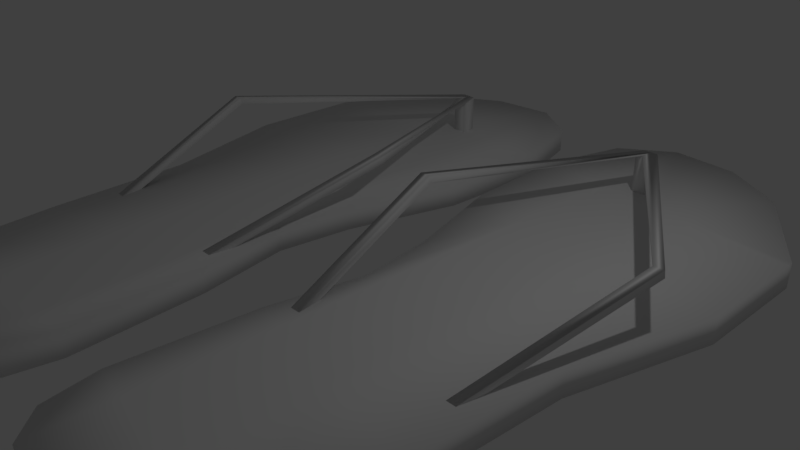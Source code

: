 # Source: flipflop.blend  (saved by Blender 2.79.0; exported with 4.5.12 LTS)
import bpy
from mathutils import Matrix  # noqa: F401  (used for matrix-valued properties, if any)

bpy.ops.wm.read_factory_settings(use_empty=True)
scene = bpy.context.scene
scene.name = 'Scene'

# ---- collections
col_collection_1 = bpy.data.collections.new('Collection 1'); scene.collection.children.link(col_collection_1)

# ---- world
world_world = bpy.data.worlds.new('World'); scene.world = world_world
world_world.color = (0.05088, 0.05088, 0.05088)
world_world.use_sun_shadow = False
world_world.sun_shadow_jitter_overblur = 0.0
world_world.cycles.sampling_method = 'MANUAL'

# ---- cameras
cam_camera = bpy.data.cameras.new('Camera')
cam_camera.clip_end = 100.0
cam_camera.lens = 35.0
cam_camera.sensor_width = 32.0
cam_camera.sensor_height = 18.0
cam_camera.ortho_scale = 7.314
cam_camera.dof.focus_distance = 0.0
cam_camera.dof.aperture_fstop = 128.0

# ---- lights
light_lamp = bpy.data.lights.new('Lamp', 'POINT')
light_lamp.transmission_factor = 0.0
light_lamp.cutoff_distance = 30.0
light_lamp.energy = 100.0
light_lamp.shadow_buffer_clip_start = 1.001
light_lamp.shadow_soft_size = 0.1
light_lamp.shadow_maximum_resolution = 0.006
light_lamp.use_absolute_resolution = True

# ---- meshes
me_cube_001 = bpy.data.meshes.new('Cube.001')
me_cube_001.from_pydata([(-0.8468, -0.7846, 0.0), (-0.707, 0.2719, 0.0), (-0.2564, 1.857, 0.0), (-0.1942, 3.457, 0.0), (-0.536, 4.7, 0.0), (-1.266, 5.213, 0.0), (-2.23, 5.12, 0.0), (-3.131, 4.56, 0.0), (-0.5982, -2.074, 0.0), (-0.4584, -3.846, 0.0), (-0.5827, -4.529, 0.0), (-0.9556, -4.902, 0.0), (-2.059, -5.12, 0.0), (-2.727, -4.887, 0.0), (-3.208, -4.249, 0.0), (-3.41, -2.618, 0.0), (-3.535, -0.6137, 0.0), (-4.079, 1.328, 0.0), (-4.079, 3.053, 0.0), (-0.707, 0.2719, 0.3422), (-0.8468, -0.7846, 0.3422), (-4.079, 2.96, 0.0), (-1.208, 3.327, 0.0), (-2.198, 3.201, 0.0), (-1.159, 1.732, 0.0), (-2.171, 1.592, 0.0), (-1.083, -0.7697, 0.0), (-2.132, -0.7029, 0.0), (-1.04, -2.16, 0.0), (-2.105, -2.366, 0.0), (-0.9856, -3.923, 0.0), (-2.076, -4.083, 0.0), (-0.2564, 1.857, 0.3422), (-0.1942, 3.457, 0.3422), (-0.536, 4.7, 0.3422), (-1.266, 5.213, 0.3422), (-2.23, 5.12, 0.3422), (-3.131, 4.56, 0.3422), (-0.5982, -2.074, 0.3422), (-0.4584, -3.846, 0.3422), (-0.5827, -4.529, 0.3422), (-0.9556, -4.902, 0.3422), (-2.059, -5.12, 0.3422), (-2.727, -4.887, 0.3422), (-3.208, -4.249, 0.3422), (-3.41, -2.618, 0.3422), (-3.535, -0.6137, 0.3422), (-4.079, 1.328, 0.3422), (-4.079, 3.053, 0.3422), (-4.079, 2.96, 0.3422), (-1.208, 3.327, 0.3422), (-2.198, 3.201, 0.3422), (-1.159, 1.732, 0.3422), (-2.171, 1.592, 0.3422), (-1.083, -0.7697, 0.3422), (-2.132, -0.7029, 0.3422), (-1.04, -2.16, 0.3422), (-2.105, -2.366, 0.3422), (-0.9856, -3.923, 0.3422), (-2.076, -4.083, 0.3422), (0.8468, -0.7846, 0.0), (0.707, 0.2719, 0.0), (0.2564, 1.857, 0.0), (0.1942, 3.457, 0.0), (0.536, 4.7, 0.0), (1.266, 5.213, 0.0), (2.23, 5.12, 0.0), (3.131, 4.56, 0.0), (0.5982, -2.074, 0.0), (0.4584, -3.846, 0.0), (0.5827, -4.529, 0.0), (0.9556, -4.902, 0.0), (2.059, -5.12, 0.0), (2.727, -4.887, 0.0), (3.208, -4.249, 0.0), (3.41, -2.618, 0.0), (3.535, -0.6137, 0.0), (4.079, 1.328, 0.0), (4.079, 3.053, 0.0), (0.707, 0.2719, 0.3422), (0.8468, -0.7846, 0.3422), (4.079, 2.96, 0.0), (1.208, 3.327, 0.0), (2.198, 3.201, 0.0), (1.159, 1.732, 0.0), (2.171, 1.592, 0.0), (1.083, -0.7697, 0.0), (2.132, -0.7029, 0.0), (1.04, -2.16, 0.0), (2.105, -2.366, 0.0), (0.9856, -3.923, 0.0), (2.076, -4.083, 0.0), (0.2564, 1.857, 0.3422), (0.1942, 3.457, 0.3422), (0.536, 4.7, 0.3422), (1.266, 5.213, 0.3422), (2.23, 5.12, 0.3422), (3.131, 4.56, 0.3422), (0.5982, -2.074, 0.3422), (0.4584, -3.846, 0.3422), (0.5827, -4.529, 0.3422), (0.9556, -4.902, 0.3422), (2.059, -5.12, 0.3422), (2.727, -4.887, 0.3422), (3.208, -4.249, 0.3422), (3.41, -2.618, 0.3422), (3.535, -0.6137, 0.3422), (4.079, 1.328, 0.3422), (4.079, 3.053, 0.3422), (4.079, 2.96, 0.3422), (1.208, 3.327, 0.3422), (2.198, 3.201, 0.3422), (1.159, 1.732, 0.3422), (2.171, 1.592, 0.3422), (1.083, -0.7697, 0.3422), (2.132, -0.7029, 0.3422), (1.04, -2.16, 0.3422), (2.105, -2.366, 0.3422), (0.9856, -3.923, 0.3422), (2.076, -4.083, 0.3422)], [], [(11, 30, 9, 10), (36, 37, 48, 49, 51), (12, 13, 14, 31), (42, 59, 44, 43), (33, 34, 35, 50), (3, 22, 5, 4), (6, 23, 21, 18, 7), (41, 40, 39, 58), (22, 24, 25, 23), (5, 22, 23, 6), (24, 22, 3, 2), (24, 26, 27, 25), (17, 21, 23, 25), (26, 24, 2, 1, 0), (26, 28, 29, 27), (16, 17, 25, 27), (28, 26, 0, 8), (28, 30, 31, 29), (15, 16, 27, 29), (30, 11, 12, 31), (30, 28, 8, 9), (14, 15, 29, 31), (50, 51, 53, 52), (35, 36, 51, 50), (52, 32, 33, 50), (52, 53, 55, 54), (47, 53, 51, 49), (54, 20, 19, 32, 52), (54, 55, 57, 56), (46, 55, 53, 47), (56, 38, 20, 54), (56, 57, 59, 58), (45, 57, 55, 46), (58, 59, 42, 41), (58, 39, 38, 56), (44, 59, 57, 45), (14, 13, 43, 44), (6, 7, 37, 36), (15, 14, 44, 45), (3, 4, 34, 33), (12, 11, 41, 42), (16, 15, 45, 46), (5, 6, 36, 35), (11, 10, 40, 41), (17, 16, 46, 47), (4, 5, 35, 34), (9, 8, 38, 39), (18, 21, 49, 48), (10, 9, 39, 40), (0, 1, 19, 20), (7, 18, 48, 37), (8, 0, 20, 38), (21, 17, 47, 49), (1, 2, 32, 19), (13, 12, 42, 43), (2, 3, 33, 32), (71, 70, 69, 90), (96, 111, 109, 108, 97), (72, 91, 74, 73), (102, 103, 104, 119), (93, 110, 95, 94), (63, 64, 65, 82), (66, 67, 78, 81, 83), (101, 118, 99, 100), (82, 83, 85, 84), (65, 66, 83, 82), (84, 62, 63, 82), (84, 85, 87, 86), (77, 85, 83, 81), (86, 60, 61, 62, 84), (86, 87, 89, 88), (76, 87, 85, 77), (88, 68, 60, 86), (88, 89, 91, 90), (75, 89, 87, 76), (90, 91, 72, 71), (90, 69, 68, 88), (74, 91, 89, 75), (110, 112, 113, 111), (95, 110, 111, 96), (112, 110, 93, 92), (112, 114, 115, 113), (107, 109, 111, 113), (114, 112, 92, 79, 80), (114, 116, 117, 115), (106, 107, 113, 115), (116, 114, 80, 98), (116, 118, 119, 117), (105, 106, 115, 117), (118, 101, 102, 119), (118, 116, 98, 99), (104, 105, 117, 119), (74, 104, 103, 73), (66, 96, 97, 67), (75, 105, 104, 74), (63, 93, 94, 64), (72, 102, 101, 71), (76, 106, 105, 75), (65, 95, 96, 66), (71, 101, 100, 70), (77, 107, 106, 76), (64, 94, 95, 65), (69, 99, 98, 68), (78, 108, 109, 81), (70, 100, 99, 69), (60, 80, 79, 61), (67, 97, 108, 78), (68, 98, 80, 60), (81, 109, 107, 77), (61, 79, 92, 62), (73, 103, 102, 72), (62, 92, 93, 63)])
me_cube_001.polygons.foreach_set('use_smooth', [True] * 112)
_uv = me_cube_001.uv_layers.new(name='UVMap')
_uv.uv.foreach_set('vector', [0.8915, 0.784, 0.8876, 0.7081, 0.9187, 0.7006, 0.9128, 0.754, 0.1053, 0.794, 0.05302, 0.7481, 0.0, 0.6285, 0.0002001, 0.6213, 0.1113, 0.6452, 0.8265, 0.804, 0.7863, 0.7878, 0.7564, 0.7397, 0.8232, 0.7236, 0.1374, 0.0, 0.1342, 0.08037, 0.06732, 0.06429, 0.09727, 0.01621, 0.2297, 0.6707, 0.2067, 0.7662, 0.1623, 0.804, 0.1698, 0.6578, 0.9187, 0.1332, 0.8588, 0.1461, 0.8513, 0.0, 0.8958, 0.03774, 0.7943, 0.009937, 0.8004, 0.1587, 0.6892, 0.1827, 0.689, 0.1755, 0.7421, 0.05587, 0.2024, 0.01997, 0.2238, 0.04996, 0.2297, 0.1034, 0.1985, 0.09586, 0.8588, 0.1461, 0.8651, 0.2698, 0.8054, 0.2835, 0.8004, 0.1587, 0.8513, 0.0, 0.8588, 0.1461, 0.8004, 0.1587, 0.7943, 0.009937, 0.8651, 0.2698, 0.8588, 0.1461, 0.9187, 0.1332, 0.9185, 0.2576, 0.8651, 0.2698, 0.8751, 0.4637, 0.8126, 0.4615, 0.8054, 0.2835, 0.6927, 0.3093, 0.6892, 0.1827, 0.8004, 0.1587, 0.8054, 0.2835, 0.8751, 0.4637, 0.8651, 0.2698, 0.9185, 0.2576, 0.8951, 0.3818, 0.8891, 0.4642, 0.8751, 0.4637, 0.8806, 0.5714, 0.8178, 0.5904, 0.8126, 0.4615, 0.7292, 0.4585, 0.6927, 0.3093, 0.8054, 0.2835, 0.8126, 0.4615, 0.8806, 0.5714, 0.8751, 0.4637, 0.8891, 0.4642, 0.9066, 0.5636, 0.8806, 0.5714, 0.8876, 0.7081, 0.8232, 0.7236, 0.8178, 0.5904, 0.7409, 0.6136, 0.7292, 0.4585, 0.8126, 0.4615, 0.8178, 0.5904, 0.8876, 0.7081, 0.8915, 0.784, 0.8265, 0.804, 0.8232, 0.7236, 0.8876, 0.7081, 0.8806, 0.5714, 0.9066, 0.5636, 0.9187, 0.7006, 0.7564, 0.7397, 0.7409, 0.6136, 0.8178, 0.5904, 0.8232, 0.7236, 0.1698, 0.6578, 0.1113, 0.6452, 0.1164, 0.5205, 0.1761, 0.5342, 0.1623, 0.804, 0.1053, 0.794, 0.1113, 0.6452, 0.1698, 0.6578, 0.1761, 0.5342, 0.2294, 0.5464, 0.2297, 0.6707, 0.1698, 0.6578, 0.1761, 0.5342, 0.1164, 0.5205, 0.1236, 0.3425, 0.186, 0.3403, 0.003702, 0.4947, 0.1164, 0.5205, 0.1113, 0.6452, 0.0002001, 0.6213, 0.186, 0.3403, 0.2001, 0.3398, 0.2061, 0.4221, 0.2294, 0.5464, 0.1761, 0.5342, 0.186, 0.3403, 0.1236, 0.3425, 0.1288, 0.2136, 0.1915, 0.2325, 0.04015, 0.3455, 0.1236, 0.3425, 0.1164, 0.5205, 0.003702, 0.4947, 0.1915, 0.2325, 0.2176, 0.2404, 0.2001, 0.3398, 0.186, 0.3403, 0.1915, 0.2325, 0.1288, 0.2136, 0.1342, 0.08037, 0.1985, 0.09586, 0.05183, 0.1903, 0.1288, 0.2136, 0.1236, 0.3425, 0.04015, 0.3455, 0.1985, 0.09586, 0.1342, 0.08037, 0.1374, 0.0, 0.2024, 0.01997, 0.1985, 0.09586, 0.2297, 0.1034, 0.2176, 0.2404, 0.1915, 0.2325, 0.06732, 0.06429, 0.1342, 0.08037, 0.1288, 0.2136, 0.05183, 0.1903, 0.9797, 0.05264, 0.9797, 0.0, 1.0, 3.702e-08, 1.0, 0.05264, 0.0, 0.8835, 1.15e-08, 0.804, 0.02032, 0.804, 0.02032, 0.8835, 0.9797, 0.1802, 0.9797, 0.05264, 1.0, 0.05264, 1.0, 0.1802, 0.939, 0.6491, 0.939, 0.7456, 0.9187, 0.7456, 0.9187, 0.6491, 0.04064, 0.8896, 0.04064, 0.804, 0.06097, 0.804, 0.06097, 0.8896, 0.9797, 0.3361, 0.9797, 0.1802, 1.0, 0.1802, 1.0, 0.3361, 2.464e-09, 0.9572, 0.0, 0.8835, 0.02032, 0.8835, 0.02032, 0.9572, 0.939, 0.0, 0.939, 0.02898, 0.9187, 0.02898, 0.9187, 0.0, 0.9797, 0.4901, 0.9797, 0.3361, 1.0, 0.3361, 1.0, 0.4901, 3.896e-09, 1.0, 2.464e-09, 0.9572, 0.02032, 0.9572, 0.02032, 1.0, 0.939, 0.08207, 0.939, 0.2196, 0.9187, 0.2196, 0.9187, 0.08207, 0.9797, 0.6234, 0.9797, 0.6162, 1.0, 0.6162, 1.0, 0.6234, 0.939, 0.02898, 0.939, 0.08207, 0.9187, 0.08207, 0.9187, 0.02898, 0.939, 0.3197, 0.939, 0.4017, 0.9187, 0.4017, 0.9187, 0.3197, 0.9797, 0.7333, 0.9797, 0.6234, 1.0, 0.6234, 1.0, 0.7333, 0.939, 0.2196, 0.939, 0.3197, 0.9187, 0.3197, 0.9187, 0.2196, 0.9797, 0.6162, 0.9797, 0.4901, 1.0, 0.4901, 1.0, 0.6162, 0.939, 0.4017, 0.939, 0.5248, 0.9187, 0.5248, 0.9187, 0.4017, 0.04064, 0.9415, 0.04064, 0.8896, 0.06097, 0.8896, 0.06097, 0.9415, 0.939, 0.5248, 0.939, 0.6491, 0.9187, 0.6491, 0.9187, 0.5248, 0.4321, 0.01997, 0.4534, 0.04996, 0.4594, 0.1034, 0.4282, 0.09586, 0.5647, 0.009937, 0.5707, 0.1587, 0.4596, 0.1827, 0.4594, 0.1755, 0.5124, 0.05587, 0.3671, 0.0, 0.3639, 0.08037, 0.297, 0.06429, 0.327, 0.01621, 0.5968, 0.804, 0.5566, 0.7878, 0.5267, 0.7397, 0.5935, 0.7236, 0.689, 0.1332, 0.6291, 0.1461, 0.6216, 0.0, 0.6661, 0.03774, 0.4594, 0.6707, 0.4364, 0.7662, 0.392, 0.804, 0.3994, 0.6578, 0.335, 0.794, 0.2827, 0.7481, 0.2297, 0.6285, 0.2299, 0.6213, 0.341, 0.6452, 0.6618, 0.784, 0.6579, 0.7081, 0.689, 0.7006, 0.6831, 0.754, 0.3994, 0.6578, 0.341, 0.6452, 0.346, 0.5205, 0.4058, 0.5342, 0.392, 0.804, 0.335, 0.794, 0.341, 0.6452, 0.3994, 0.6578, 0.4058, 0.5342, 0.4591, 0.5464, 0.4594, 0.6707, 0.3994, 0.6578, 0.4058, 0.5342, 0.346, 0.5205, 0.3532, 0.3425, 0.4157, 0.3403, 0.2334, 0.4947, 0.346, 0.5205, 0.341, 0.6452, 0.2299, 0.6213, 0.4157, 0.3403, 0.4297, 0.3398, 0.4358, 0.4221, 0.4591, 0.5464, 0.4058, 0.5342, 0.4157, 0.3403, 0.3532, 0.3425, 0.3585, 0.2136, 0.4212, 0.2325, 0.2698, 0.3455, 0.3532, 0.3425, 0.346, 0.5205, 0.2334, 0.4947, 0.4212, 0.2325, 0.4473, 0.2404, 0.4297, 0.3398, 0.4157, 0.3403, 0.4212, 0.2325, 0.3585, 0.2136, 0.3639, 0.08037, 0.4282, 0.09586, 0.2815, 0.1903, 0.3585, 0.2136, 0.3532, 0.3425, 0.2698, 0.3455, 0.4282, 0.09586, 0.3639, 0.08037, 0.3671, 0.0, 0.4321, 0.01997, 0.4282, 0.09586, 0.4594, 0.1034, 0.4473, 0.2404, 0.4212, 0.2325, 0.297, 0.06429, 0.3639, 0.08037, 0.3585, 0.2136, 0.2815, 0.1903, 0.6291, 0.1461, 0.6355, 0.2698, 0.5757, 0.2835, 0.5707, 0.1587, 0.6216, 0.0, 0.6291, 0.1461, 0.5707, 0.1587, 0.5647, 0.009937, 0.6355, 0.2698, 0.6291, 0.1461, 0.689, 0.1332, 0.6888, 0.2576, 0.6355, 0.2698, 0.6454, 0.4637, 0.5829, 0.4615, 0.5757, 0.2835, 0.4631, 0.3093, 0.4596, 0.1827, 0.5707, 0.1587, 0.5757, 0.2835, 0.6454, 0.4637, 0.6355, 0.2698, 0.6888, 0.2576, 0.6654, 0.3818, 0.6594, 0.4642, 0.6454, 0.4637, 0.6509, 0.5714, 0.5881, 0.5904, 0.5829, 0.4615, 0.4995, 0.4585, 0.4631, 0.3093, 0.5757, 0.2835, 0.5829, 0.4615, 0.6509, 0.5714, 0.6454, 0.4637, 0.6594, 0.4642, 0.6769, 0.5636, 0.6509, 0.5714, 0.6579, 0.7081, 0.5935, 0.7236, 0.5881, 0.5904, 0.5112, 0.6136, 0.4995, 0.4585, 0.5829, 0.4615, 0.5881, 0.5904, 0.6579, 0.7081, 0.6618, 0.784, 0.5968, 0.804, 0.5935, 0.7236, 0.6579, 0.7081, 0.6509, 0.5714, 0.6769, 0.5636, 0.689, 0.7006, 0.5267, 0.7397, 0.5112, 0.6136, 0.5881, 0.5904, 0.5935, 0.7236, 0.9797, 0.0495, 0.9594, 0.0495, 0.9594, 0.0, 0.9797, 0.0, 0.04064, 0.8584, 0.02032, 0.8584, 0.02032, 0.804, 0.04064, 0.804, 0.9797, 0.1762, 0.9594, 0.1762, 0.9594, 0.0495, 0.9797, 0.0495, 0.9594, 0.09372, 0.939, 0.09372, 0.939, 3.702e-08, 0.9594, 0.0, 0.06097, 0.8558, 0.08129, 0.8558, 0.08129, 0.9415, 0.06097, 0.9415, 0.9797, 0.3318, 0.9594, 0.3318, 0.9594, 0.1762, 0.9797, 0.1762, 0.04064, 0.928, 0.02032, 0.928, 0.02032, 0.8584, 0.04064, 0.8584, 0.9594, 0.7454, 0.939, 0.7454, 0.939, 0.714, 0.9594, 0.714, 0.9797, 0.4827, 0.9594, 0.4827, 0.9594, 0.3318, 0.9797, 0.3318, 0.04064, 0.9937, 0.02032, 0.9937, 0.02032, 0.928, 0.04064, 0.928, 0.9594, 0.6603, 0.939, 0.6603, 0.939, 0.5243, 0.9594, 0.5243, 0.9797, 0.6166, 0.9594, 0.6166, 0.9594, 0.6093, 0.9797, 0.6093, 0.9594, 0.714, 0.939, 0.714, 0.939, 0.6603, 0.9594, 0.6603, 0.9594, 0.4263, 0.939, 0.4263, 0.939, 0.3436, 0.9594, 0.3436, 0.9797, 0.7335, 0.9594, 0.7335, 0.9594, 0.6166, 0.9797, 0.6166, 0.9594, 0.5243, 0.939, 0.5243, 0.939, 0.4263, 0.9594, 0.4263, 0.9797, 0.6093, 0.9594, 0.6093, 0.9594, 0.4827, 0.9797, 0.4827, 0.9594, 0.3436, 0.939, 0.3436, 0.939, 0.2179, 0.9594, 0.2179, 0.06097, 0.804, 0.08129, 0.804, 0.08129, 0.8558, 0.06097, 0.8558, 0.9594, 0.2179, 0.939, 0.2179, 0.939, 0.09372, 0.9594, 0.09372])
me_cube_001.use_remesh_preserve_volume = False
me_cube_001.use_remesh_preserve_attributes = False
me_cube_001.use_mirror_vertex_groups = False
me_cube_001.update()
me_cube_002 = bpy.data.meshes.new('Cube.002')
me_cube_002.from_pydata([(-1.0, -1.0, -0.6191), (-1.0, 1.0, -0.6191), (1.0, -1.0, -0.6191), (1.0, 1.0, -0.6191), (-1.0, 1.0, -2.253), (-1.0, -1.0, -2.253), (1.0, 1.0, -2.253), (1.0, -1.0, -2.253), (0.0, 1.0, -0.6191), (0.0, -1.0, -0.6191), (0.0, 1.0, -2.253), (0.0, -1.0, -2.253), (-19.96, -28.56, -2.669), (-19.96, -28.35, -2.448), (-18.66, -28.56, -2.669), (-18.66, -28.35, -2.448), (12.78, -28.62, -2.445), (12.78, -28.83, -2.666), (11.33, -28.62, -2.445), (11.33, -28.83, -2.666), (-13.44, -55.31, -0.8072), (-13.44, -54.57, -0.6543), (-12.24, -55.31, -0.8072), (-12.24, -54.57, -0.6543), (7.706, -54.77, -0.6827), (7.706, -55.52, -0.8356), (6.358, -54.77, -0.6827), (6.358, -55.52, -0.8356), (33.4, -1.0, -0.6191), (33.4, 1.0, -0.6191), (31.4, -1.0, -0.6191), (31.4, 1.0, -0.6191), (33.4, 1.0, -2.253), (33.4, -1.0, -2.253), (31.4, 1.0, -2.253), (31.4, -1.0, -2.253), (32.4, 1.0, -0.6191), (32.4, -1.0, -0.6191), (32.4, 1.0, -2.253), (32.4, -1.0, -2.253), (52.35, -28.56, -2.669), (52.35, -28.35, -2.448), (51.06, -28.56, -2.669), (51.06, -28.35, -2.448), (19.61, -28.62, -2.445), (19.61, -28.83, -2.666), (21.07, -28.62, -2.445), (21.07, -28.83, -2.666), (45.84, -55.31, -0.8072), (45.84, -54.57, -0.6543), (44.64, -55.31, -0.8072), (44.64, -54.57, -0.6543), (24.69, -54.77, -0.6827), (24.69, -55.52, -0.8356), (26.04, -54.77, -0.6827), (26.04, -55.52, -0.8356)], [], [(1, 8, 10, 4), (0, 5, 11, 9), (2, 9, 11, 7), (8, 1, 0, 9), (7, 11, 18, 16), (2, 7, 6, 3), (4, 10, 14, 12), (3, 8, 9, 2), (3, 6, 10, 8), (19, 17, 25, 27), (10, 11, 15, 14), (11, 5, 13, 15), (5, 4, 12, 13), (12, 14, 22, 20), (10, 6, 17, 19), (11, 10, 19, 18), (6, 7, 16, 17), (1, 4, 5, 0), (20, 22, 23, 21), (27, 25, 24, 26), (17, 16, 24, 25), (15, 13, 21, 23), (18, 19, 27, 26), (13, 12, 20, 21), (16, 18, 26, 24), (14, 15, 23, 22), (29, 32, 38, 36), (28, 37, 39, 33), (30, 35, 39, 37), (36, 37, 28, 29), (35, 44, 46, 39), (30, 31, 34, 35), (32, 40, 42, 38), (31, 30, 37, 36), (31, 36, 38, 34), (47, 55, 53, 45), (38, 42, 43, 39), (39, 43, 41, 33), (33, 41, 40, 32), (40, 48, 50, 42), (38, 47, 45, 34), (39, 46, 47, 38), (34, 45, 44, 35), (29, 28, 33, 32), (48, 49, 51, 50), (55, 54, 52, 53), (45, 53, 52, 44), (43, 51, 49, 41), (46, 54, 55, 47), (41, 49, 48, 40), (44, 52, 54, 46), (42, 50, 51, 43)])
me_cube_002.polygons.foreach_set('use_smooth', [True] * 52)
_uv = me_cube_002.uv_layers.new(name='UVMap')
_uv.uv.foreach_set('vector', [0.05372, 0.7021, 0.05372, 0.6902, 0.06866, 0.6902, 0.06866, 0.7021, 0.0836, 0.7021, 0.06866, 0.7021, 0.06866, 0.6902, 0.0836, 0.6902, 0.0836, 0.6783, 0.0836, 0.6902, 0.06866, 0.6902, 0.06866, 0.6783, 0.03544, 0.6902, 0.03544, 0.7021, 0.01716, 0.7021, 0.01716, 0.6902, 0.9909, 0.02366, 1.0, 0.02228, 0.9264, 0.3646, 0.9132, 0.3666, 0.1433, 0.7021, 0.1284, 0.7021, 0.1284, 0.6783, 0.1433, 0.6783, 0.3484, 0.6783, 0.3395, 0.6755, 0.5689, 0.3868, 0.5804, 0.3905, 0.03544, 0.6783, 0.03544, 0.6902, 0.01716, 0.6902, 0.01716, 0.6783, 0.05372, 0.6783, 0.06866, 0.6783, 0.06866, 0.6902, 0.05372, 0.6902, 0.3031, 0.2994, 0.2902, 0.2953, 0.3931, 0.0, 0.405, 0.003793, 0.3395, 0.6755, 0.3438, 0.6524, 0.5685, 0.3891, 0.5689, 0.3868, 0.7034, 0.666, 0.6945, 0.6634, 0.5804, 0.296, 0.592, 0.2994, 0.6945, 0.6634, 0.6905, 0.6867, 0.5808, 0.2936, 0.5804, 0.296, 0.5804, 0.3905, 0.5689, 0.3868, 0.5698, 0.05849, 0.5804, 0.06187, 0.3395, 0.6755, 0.3306, 0.6727, 0.2902, 0.2953, 0.3031, 0.2994, 0.3438, 0.6524, 0.3395, 0.6755, 0.3031, 0.2994, 0.3027, 0.3016, 0.9888, 0.0, 0.9909, 0.02366, 0.9132, 0.3666, 0.9134, 0.3691, 0.1135, 0.6783, 0.1284, 0.6783, 0.1284, 0.7021, 0.1135, 0.7021, 0.6927, 0.0, 0.7034, 0.003144, 0.7019, 0.01179, 0.6912, 0.008643, 1.0, 0.6758, 0.9878, 0.6777, 0.987, 0.6689, 0.9992, 0.667, 0.01073, 0.6806, 0.01288, 0.6783, 0.01288, 0.9906, 0.01102, 0.9993, 0.592, 0.2994, 0.5804, 0.296, 0.6912, 0.008643, 0.7019, 0.01179, 0.01502, 0.9992, 0.01288, 0.9969, 0.01317, 0.6783, 0.01502, 0.687, 0.004294, 1.0, 0.002147, 0.9977, 0.002433, 0.6783, 0.004294, 0.687, 0.9132, 0.3666, 0.9264, 0.3646, 0.9992, 0.667, 0.987, 0.6689, 0.004294, 0.6806, 0.00644, 0.6783, 0.00644, 0.9911, 0.004585, 0.9999, 0.1135, 0.7021, 0.09853, 0.7021, 0.09853, 0.6902, 0.1135, 0.6902, 0.09853, 0.6783, 0.09853, 0.6902, 0.0836, 0.6902, 0.0836, 0.6783, 0.09853, 0.7021, 0.0836, 0.7021, 0.0836, 0.6902, 0.09853, 0.6902, 0.03544, 0.6902, 0.05372, 0.6902, 0.05372, 0.7021, 0.03544, 0.7021, 0.9041, 0.654, 0.8264, 0.3111, 0.8396, 0.3131, 0.9132, 0.6554, 0.1583, 0.6783, 0.1583, 0.7021, 0.1433, 0.7021, 0.1433, 0.6783, 0.05817, 0.0, 0.2902, 0.2879, 0.2787, 0.2915, 0.04929, 0.002814, 0.03544, 0.6783, 0.05372, 0.6783, 0.05372, 0.6902, 0.03544, 0.6902, 0.1135, 0.6783, 0.1135, 0.6902, 0.09853, 0.6902, 0.09853, 0.6783, 0.01292, 0.379, 0.1148, 0.6745, 0.1029, 0.6783, 0.0, 0.383, 0.04929, 0.002814, 0.2787, 0.2915, 0.2783, 0.2893, 0.0536, 0.02592, 0.8264, 0.02062, 0.715, 0.3873, 0.7034, 0.3907, 0.8175, 0.02323, 0.8175, 0.02323, 0.7034, 0.3907, 0.7038, 0.3931, 0.8135, 0.0, 0.2902, 0.2879, 0.2902, 0.6165, 0.2795, 0.6198, 0.2787, 0.2915, 0.04929, 0.002814, 0.01292, 0.379, 0.0, 0.383, 0.04041, 0.005627, 0.0536, 0.02592, 0.0125, 0.3767, 0.01292, 0.379, 0.04929, 0.002814, 0.902, 0.6777, 0.8266, 0.3086, 0.8264, 0.3111, 0.9041, 0.654, 0.1583, 0.7021, 0.1583, 0.6783, 0.1732, 0.6783, 0.1732, 0.7021, 0.8157, 0.6867, 0.8142, 0.678, 0.8249, 0.6749, 0.8264, 0.6835, 0.9132, 0.00186, 0.9124, 0.01066, 0.9002, 0.0088, 0.901, 0.0, 0.008585, 0.997, 0.008876, 0.6783, 0.01073, 0.687, 0.01073, 0.9993, 0.715, 0.3873, 0.8249, 0.6749, 0.8142, 0.678, 0.7034, 0.3907, 0.01716, 0.6783, 0.01716, 0.9905, 0.01531, 0.9992, 0.01502, 0.6806, 0.002147, 0.6783, 0.002147, 0.9913, 0.0002858, 1.0, 0.0, 0.6806, 0.8264, 0.3111, 0.9002, 0.0088, 0.9124, 0.01066, 0.8396, 0.3131, 0.00644, 0.9976, 0.00673, 0.6783, 0.008585, 0.687, 0.008585, 0.9999])
me_cube_002.use_remesh_preserve_volume = False
me_cube_002.use_remesh_preserve_attributes = False
me_cube_002.use_mirror_vertex_groups = False
me_cube_002.update()

# ---- objects
ob_cube = bpy.data.objects.new('Cube', me_cube_001)
ob_cube_001 = bpy.data.objects.new('Cube.001', me_cube_002)
ob_lamp = bpy.data.objects.new('Lamp', light_lamp)
ob_camera = bpy.data.objects.new('Camera', cam_camera)

# ---- transforms, parenting, visibility, modifiers, constraints
ob_cube.location = (0.0, 0.0, 0.0)
ob_cube.lineart.crease_threshold = 0.0
ob_cube_001.location = (-1.695, 3.58, -0.1668)
ob_cube_001.scale = (0.1046, 0.1046, -0.4672)
ob_cube_001.lineart.crease_threshold = 0.0
ob_lamp.location = (4.076, 1.005, 5.904)
ob_lamp.rotation_euler = (0.6503, 0.05522, 1.866)
ob_lamp.lock_rotations_4d = False
ob_lamp.empty_display_type = 'ARROWS'
ob_lamp.color = (0.0, 0.0, 0.0, 0.0)
ob_lamp.lineart.crease_threshold = 0.0
ob_camera.location = (7.481, -6.508, 5.344)
ob_camera.rotation_euler = (1.109, 0.0, 0.8149)
ob_camera.lock_rotations_4d = False
ob_camera.empty_display_type = 'ARROWS'
ob_camera.color = (0.0, 0.0, 0.0, 0.0)
ob_camera.display_type = 'WIRE'
ob_camera.lineart.crease_threshold = 0.0

# ---- collection membership
col_collection_1.objects.link(ob_cube)
col_collection_1.objects.link(ob_cube_001)
col_collection_1.objects.link(ob_lamp)
col_collection_1.objects.link(ob_camera)

# ---- scene / render settings (as saved in the file)
scene.camera = ob_camera
scene.frame_start = 1; scene.frame_end = 250; scene.frame_set(1)
scene.render.engine = 'BLENDER_EEVEE_NEXT'
scene.render.resolution_percentage = 50
scene.render.dither_intensity = 0.0
scene.cycles.use_denoising = False
scene.cycles.samples = 128
scene.cycles.sampling_pattern = 'TABULATED_SOBOL'
scene.cycles.use_adaptive_sampling = False
scene.cycles.use_light_tree = False
scene.cycles.blur_glossy = 0.0
scene.cycles.sample_clamp_indirect = 0.0
scene.view_settings.view_transform = 'Standard'
bpy.context.view_layer.update()
